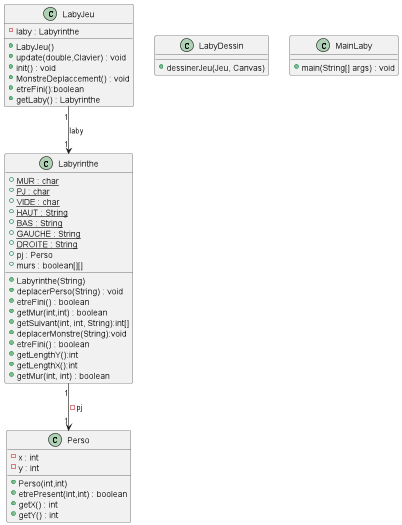

The diagram above was rendered by PlantUML. Its source (embedded in the PNG):
@startuml
'https://plantuml.com/class-diagram

class Perso{
- x : int
- y : int
+ Perso(int,int)
+ etrePresent(int,int) : boolean
+ getX() : int
+ getY() : int
}

class Labyrinthe{
+ {static} MUR : char
+ {static} PJ : char
+ {static} VIDE : char
+ {static} HAUT : String
+ {static} BAS : String
+ {static} GAUCHE : String
+ {static} DROITE : String
+ pj : Perso
+ murs : boolean[][]
+ Labyrinthe(String)
+ deplacerPerso(String) : void
+ etreFini() : boolean
+ getMur(int,int) : boolean
+ getSuivant(int, int, String):int[]
+ deplacerMonstre(String):void
+ etreFini() : boolean
+ getLengthY():int
+ getLengthX():int
+ getMur(int, int) : boolean
}


class LabyJeu{
- laby : Labyrinthe
+LabyJeu()
+update(double,Clavier) : void
+init() : void
+MonstreDeplaccement() : void
+etreFini():boolean
+getLaby() : Labyrinthe
}

class LabyDessin{
+ dessinerJeu(Jeu, Canvas)
}
class MainLaby{
+ main(String[] args) : void
}



LabyJeu   "1" --> "1"  Labyrinthe: laby
Labyrinthe "1" --> "1"  Perso: -pj


@enduml